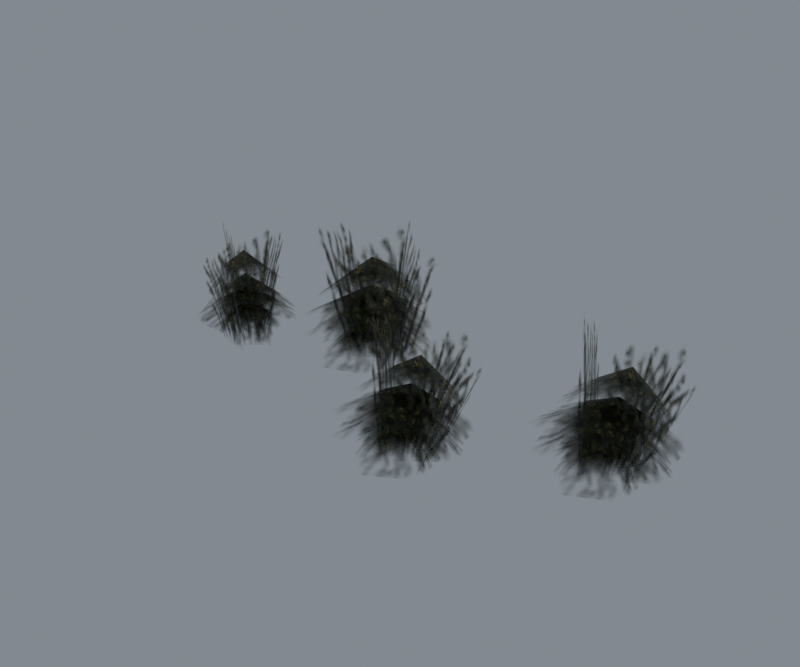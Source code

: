 # Source: reimported.blend  (saved by Blender 5.2.45; exported with 4.5.12 LTS)
import bpy
from mathutils import Matrix  # noqa: F401  (used for matrix-valued properties, if any)

bpy.ops.wm.read_factory_settings(use_empty=True)
scene = bpy.context.scene
scene.name = 'Tree09'

# ---- collections
col_collection = bpy.data.collections.new('Collection'); scene.collection.children.link(col_collection)

# ---- images (referenced by path relative to the original .blend; pixels are not part of the script)
import os
ASSET_DIR = os.environ.get("B2B_ASSET_DIR", "")  # directory of the original .blend (textures are referenced by path, not embedded)
HERE = os.path.dirname(os.path.abspath(__file__))  # packed textures are extracted next to this script under _unpacked/

def load_image(name, relpath, width, height, colorspace="sRGB"):
    """Load a texture the original file referenced (path relative to the .blend, or extracted next to this script)."""
    p = next((c for c in (os.path.join(HERE, relpath), os.path.join(ASSET_DIR, relpath)) if relpath and os.path.exists(c)), "")
    if p:
        img = bpy.data.images.load(p, check_existing=True)
        img.name = name
    else:  # same state as the original file: an image datablock whose file is absent (Cycles renders it pink)
        img = bpy.data.images.new(name, width, height)
        img.source = "FILE"
        img.filepath = "//" + (relpath or name)
    img.colorspace_settings.name = colorspace
    return img
img_tree_01_tga = load_image('tree_01.tga', '_unpacked/tree_01.368216a5.tga', 512, 512, 'sRGB')
img_tree_02_tga = load_image('tree_02.tga', '_unpacked/tree_02.d8b08f8c.tga', 512, 512, 'sRGB')

# ---- materials (node trees are filled in below, after node groups)
mat_tree_01_tga = bpy.data.materials.new('tree_01.tga')
mat_tree_01_tga.diffuse_color = (0.4629, 0.6385, 0.6304, 1.0)
mat_tree_02_tga = bpy.data.materials.new('tree_02.tga')
mat_tree_02_tga.diffuse_color = (0.7398, 0.7143, 0.4431, 1.0)

# ---- material node trees
mat_tree_01_tga.use_nodes = True; mat_tree_01_tga.node_tree.nodes.clear()
_N = mat_tree_01_tga.node_tree.nodes; _L = mat_tree_01_tga.node_tree.links
n0 = _N.new('ShaderNodeBsdfPrincipled'); n0.name = 'Principled BSDF'; n0.location = (-200, 100)
n0.inputs[10].default_value = 0.005
n1 = _N.new('ShaderNodeOutputMaterial'); n1.name = 'Material Output'; n1.location = (200, 100)
n2 = _N.new('ShaderNodeTexImage'); n2.name = 'Image Texture'; n2.location = (-600, 100)
n2.image = img_tree_01_tga
_L.new(n0.outputs[0], n1.inputs[0])
_L.new(n2.outputs[0], n0.inputs[0])
_L.new(n2.outputs[1], n0.inputs[4])
n1.is_active_output = True
mat_tree_02_tga.use_nodes = True; mat_tree_02_tga.node_tree.nodes.clear()
_N = mat_tree_02_tga.node_tree.nodes; _L = mat_tree_02_tga.node_tree.links
n0 = _N.new('ShaderNodeBsdfPrincipled'); n0.name = 'Principled BSDF'; n0.location = (-200, 100)
n0.inputs[10].default_value = 0.005
n1 = _N.new('ShaderNodeOutputMaterial'); n1.name = 'Material Output'; n1.location = (200, 100)
n2 = _N.new('ShaderNodeTexImage'); n2.name = 'Image Texture'; n2.location = (-600, 100)
n2.image = img_tree_02_tga
_L.new(n0.outputs[0], n1.inputs[0])
_L.new(n2.outputs[0], n0.inputs[0])
_L.new(n2.outputs[1], n0.inputs[4])
n1.is_active_output = True

# ---- world
world_world = bpy.data.worlds.new('World'); scene.world = world_world
world_world.use_nodes = True; world_world.node_tree.nodes.clear()
_N = world_world.node_tree.nodes; _L = world_world.node_tree.links
n0 = _N.new('ShaderNodeOutputWorld'); n0.name = 'World Output'; n0.location = (200, 100)
n1 = _N.new('ShaderNodeBackground'); n1.name = 'Background'; n1.location = (-200, 100)
n1.inputs[0].default_value = (0.32, 0.36, 0.4, 1.0)
n1.inputs[1].default_value = 0.7
_L.new(n1.outputs[0], n0.inputs[0])
n0.is_active_output = True
world_world.color = (0.05088, 0.05088, 0.05088)
world_world.sun_shadow_jitter_overblur = 0.0

# ---- meshes
me_grass04 = bpy.data.meshes.new('Grass04')
me_grass04.from_pydata([(-76.58, 37.03, 84.9), (-108.6, 51.3, 55.75), (-109.0, 9.086, 52.93), (-70.31, 1.446, 64.04), (-42.08, 25.21, 54.81), (-45.06, 64.1, 53.87), (-82.85, 72.61, 64.04), (-77.23, 36.37, 64.48), (-115.7, 62.98, 33.49), (-127.4, 13.99, 33.21), (-77.23, -6.773, 39.57), (-40.65, 14.02, 28.5), (-28.13, 51.5, 44.51), (-77.23, 79.52, 39.57), (-77.23, 36.37, 54.23), (-117.1, 50.89, 29.73), (-116.2, 2.184, 23.4), (-69.86, -5.427, 29.73), (-28.6, 22.14, 29.73), (-42.88, 65.5, 21.51), (-90.62, 88.88, 29.73), (-77.25, 36.36, 40.33), (-102.4, 58.45, 23.49), (-110.9, 26.32, 13.8), (-94.61, -4.629, 12.86), (-53.06, 13.3, 11.92), (-44.98, 45.01, 21.04), (-64.08, 73.15, 10.98), (17.6, -27.05, 69.3), (-16.06, -29.03, 45.98), (-6.409, -65.73, 49.77), (29.91, -61.18, 57.2), (47.67, -36.71, 40.77), (35.63, -4.3, 34.47), (1.632, -3.694, 45.57), (15.4, -33.04, 51.98), (-26.67, -23.62, 26.29), (-25.34, -68.76, 30.78), (23.6, -74.57, 34.15), (49.49, -49.5, 17.98), (52.65, -12.6, 27.1), (3.158, -0.02462, 25.77), (14.55, -35.09, 42.98), (-25.34, -34.76, 23.95), (-13.71, -77.36, 19.96), (28.79, -72.92, 22.98), (58.13, -39.62, 17.52), (35.12, -5.663, 10.13), (-11.25, 4.243, 19.22), (13.43, -37.22, 30.64), (-14.78, -25.26, 16.84), (-15.46, -55.55, 9.185), (5.712, -78.82, 7.021), (37.65, -53.71, 3.313), (38.01, -24.0, 10.51), (14.35, -4.072, 3.784), (124.9, 30.36, 74.82), (89.79, 30.59, 50.8), (96.49, -8.24, 55.15), (134.6, -6.557, 63.11), (155.1, 16.85, 45.41), (145.5, 51.42, 38.48), (110.3, 55.2, 49.73), (122.0, 23.74, 57.05), (79.3, 37.14, 30.49), (76.54, -9.769, 34.65), (126.7, -20.25, 38.41), (155.8, 3.479, 21.6), (162.4, 41.3, 31.19), (112.3, 58.83, 29.99), (120.9, 21.53, 47.73), (79.66, 25.52, 27.94), (87.78, -19.58, 22.85), (132.2, -18.94, 26.42), (165.7, 12.93, 21.29), (145.0, 50.34, 14.42), (97.84, 64.67, 23.64), (119.6, 19.37, 34.91), (91.5, 34.51, 20.78), (88.02, 3.442, 11.92), (107.8, -22.53, 8.921), (143.2, 0.5927, 6.022), (146.3, 31.09, 14.38), (123.7, 54.11, 8.233), (-186.5, 21.69, 65.17), (-167.1, 42.8, 40.14), (-201.4, 45.31, 32.14), (-212.1, 15.31, 43.35), (-193.7, -10.37, 43.43), (-161.5, -10.41, 47.63), (-153.1, 21.64, 53.77), (-183.1, 19.1, 48.72), (-154.7, 45.28, 21.9), (-194.3, 58.33, 17.17), (-215.8, 18.95, 24.59), (-200.8, -13.62, 21.29), (-172.0, -24.8, 39.25), (-144.5, 13.14, 32.41), (-181.7, 17.74, 40.45), (-164.4, 46.94, 17.82), (-204.6, 49.2, 10.8), (-214.7, 11.97, 18.59), (-195.0, -24.03, 23.78), (-157.7, -16.14, 17.22), (-135.0, 22.39, 22.35), (-180.2, 16.13, 29.12), (-159.0, 33.7, 14.14), (-184.9, 42.41, 4.913), (-211.8, 31.24, 5.158), (-200.1, -4.536, 7.264), (-174.5, -12.94, 15.97), (-149.6, -0.07672, 5.703), (-50.14, 34.16, 4.95), (-91.75, 69.08, 4.95), (-81.0, 81.28, 104.7), (-38.86, 46.89, 94.44), (-61.47, 11.93, 4.95), (-56.74, 66.04, 4.95), (-38.74, 66.82, 92.48), (-54.87, 1.308, 81.29), (-83.37, 57.85, 4.95), (-90.39, 21.81, 4.95), (-116.3, 21.35, 103.8), (-113.3, 53.35, 102.8), (-82.63, 30.77, 5.162), (-58.16, 55.24, 4.95), (-49.31, 46.35, 116.0), (-89.8, 5.861, 100.2), (34.98, -34.84, -2.819), (-9.123, -13.91, 0.7703), (4.112, 13.92, 71.89), (48.33, -8.263, 67.63), (30.15, -56.81, -2.903), (22.01, -8.569, -1.369), (43.17, 7.397, 60.36), (44.94, -53.08, 71.66), (0.7074, -21.78, -0.0928), (2.763, -54.79, -0.8897), (-10.62, -41.25, 97.71), (-16.48, -15.48, 85.84), (7.496, -45.22, -0.8442), (23.22, -18.3, -1.647), (41.38, -3.466, 85.77), (15.74, -49.75, 94.42), (142.2, 20.6, 0.359), (98.52, 46.23, 4.819), (114.5, 73.86, 74.83), (158.4, 47.0, 71.85), (135.2, -1.658, -0.7011), (131.3, 48.93, 2.954), (154.3, 63.25, 63.5), (151.0, 1.132, 78.3), (108.0, 37.21, 3.621), (107.0, 2.91, 1.368), (94.82, 19.87, 105.5), (90.81, 46.21, 91.49), (112.8, 12.36, 1.852), (131.6, 38.76, 2.247), (151.7, 53.61, 89.98), (121.3, 8.551, 102.4), (-183.1, -8.976, 1.538), (-151.0, 22.72, -1.594), (-156.6, 27.59, 92.73), (-184.4, -7.631, 81.25), (-200.7, 2.141, 1.369), (-156.2, -6.006, 0.474), (-168.1, -8.868, 84.73), (-216.3, 5.006, 57.54), (-160.9, 16.67, -0.873), (-190.3, 25.3, -0.4986), (-199.7, 57.72, 68.43), (-174.8, 54.17, 77.52), (-183.4, 18.19, -0.0771), (-165.0, -3.988, 0.6254), (-190.4, 5.383, 97.02), (-213.5, 36.15, 66.11)], [], [(0, 1, 2), (0, 2, 3), (0, 3, 4), (0, 4, 5), (0, 5, 6), (0, 6, 1), (7, 8, 9), (7, 9, 10), (7, 10, 11), (7, 11, 12), (7, 12, 13), (7, 13, 8), (14, 15, 16), (14, 16, 17), (14, 17, 18), (14, 18, 19), (14, 19, 20), (14, 20, 15), (21, 22, 23), (21, 23, 24), (21, 24, 25), (21, 25, 26), (21, 26, 27), (21, 27, 22), (28, 29, 30), (28, 30, 31), (28, 31, 32), (28, 32, 33), (28, 33, 34), (28, 34, 29), (35, 36, 37), (35, 37, 38), (35, 38, 39), (35, 39, 40), (35, 40, 41), (35, 41, 36), (42, 43, 44), (42, 44, 45), (42, 45, 46), (42, 46, 47), (42, 47, 48), (42, 48, 43), (49, 50, 51), (49, 51, 52), (49, 52, 53), (49, 53, 54), (49, 54, 55), (49, 55, 50), (56, 57, 58), (56, 58, 59), (56, 59, 60), (56, 60, 61), (56, 61, 62), (56, 62, 57), (63, 64, 65), (63, 65, 66), (63, 66, 67), (63, 67, 68), (63, 68, 69), (63, 69, 64), (70, 71, 72), (70, 72, 73), (70, 73, 74), (70, 74, 75), (70, 75, 76), (70, 76, 71), (77, 78, 79), (77, 79, 80), (77, 80, 81), (77, 81, 82), (77, 82, 83), (77, 83, 78), (84, 85, 86), (84, 86, 87), (84, 87, 88), (84, 88, 89), (84, 89, 90), (84, 90, 85), (91, 92, 93), (91, 93, 94), (91, 94, 95), (91, 95, 96), (91, 96, 97), (91, 97, 92), (98, 99, 100), (98, 100, 101), (98, 101, 102), (98, 102, 103), (98, 103, 104), (98, 104, 99), (105, 106, 107), (105, 107, 108), (105, 108, 109), (105, 109, 110), (105, 110, 111), (105, 111, 106), (112, 113, 114), (114, 115, 112), (116, 117, 118), (118, 119, 116), (120, 121, 122), (122, 123, 120), (124, 125, 126), (126, 127, 124), (128, 129, 130), (130, 131, 128), (132, 133, 134), (134, 135, 132), (136, 137, 138), (138, 139, 136), (140, 141, 142), (142, 143, 140), (144, 145, 146), (146, 147, 144), (148, 149, 150), (150, 151, 148), (152, 153, 154), (154, 155, 152), (156, 157, 158), (158, 159, 156), (160, 161, 162), (162, 163, 160), (164, 165, 166), (166, 167, 164), (168, 169, 170), (170, 171, 168), (172, 173, 174), (174, 175, 172)])
me_grass04.polygons.foreach_set('use_smooth', [True] * 128)
me_grass04.polygons.foreach_set('material_index', [0, 0, 0, 0, 0, 0, 0, 0, 0, 0, 0, 0, 0, 0, 0, 0, 0, 0, 0, 0, 0, 0, 0, 0, 0, 0, 0, 0, 0, 0, 0, 0, 0, 0, 0, 0, 0, 0, 0, 0, 0, 0, 0, 0, 0, 0, 0, 0, 0, 0, 0, 0, 0, 0, 0, 0, 0, 0, 0, 0, 0, 0, 0, 0, 0, 0, 0, 0, 0, 0, 0, 0, 0, 0, 0, 0, 0, 0, 0, 0, 0, 0, 0, 0, 0, 0, 0, 0, 0, 0, 0, 0, 0, 0, 0, 0, 1, 1, 1, 1, 1, 1, 1, 1, 1, 1, 1, 1, 1, 1, 1, 1, 1, 1, 1, 1, 1, 1, 1, 1, 1, 1, 1, 1, 1, 1, 1, 1])
_uv = me_grass04.uv_layers.new(name='Float2')
_uv.uv.foreach_set('vector', [0.5, 0.5, 0.5, 0.9995, 0.0005, 0.7498, 0.5, 0.5, 0.0005, 0.7498, 0.0005, 0.2502, 0.5, 0.5, 0.0005, 0.2502, 0.5, 0.0005, 0.5, 0.5, 0.5, 0.0005, 0.9995, 0.2502, 0.5, 0.5, 0.9995, 0.2502, 0.9995, 0.7498, 0.5, 0.5, 0.9995, 0.7498, 0.5, 0.9995, 0.5, 0.5, 0.5, 0.9995, 0.0005, 0.7498, 0.5, 0.5, 0.0005, 0.7498, 0.0005, 0.2502, 0.5, 0.5, 0.0005, 0.2502, 0.5, 0.0005, 0.5, 0.5, 0.5, 0.0005, 0.9995, 0.2502, 0.5, 0.5, 0.9995, 0.2502, 0.9995, 0.7498, 0.5, 0.5, 0.9995, 0.7498, 0.5, 0.9995, 0.5, 0.5, 0.5, 0.9995, 0.0005, 0.7498, 0.5, 0.5, 0.0005, 0.7498, 0.0005, 0.2502, 0.5, 0.5, 0.0005, 0.2502, 0.5, 0.0005, 0.5, 0.5, 0.5, 0.0005, 0.9995, 0.2502, 0.5, 0.5, 0.9995, 0.2502, 0.9995, 0.7498, 0.5, 0.5, 0.9995, 0.7498, 0.5, 0.9995, 0.5, 0.5, 0.5, 0.9995, 0.0005, 0.7498, 0.5, 0.5, 0.0005, 0.7498, 0.0005, 0.2502, 0.5, 0.5, 0.0005, 0.2502, 0.5, 0.0005, 0.5, 0.5, 0.5, 0.0005, 0.9995, 0.2502, 0.5, 0.5, 0.9995, 0.2502, 0.9995, 0.7498, 0.5, 0.5, 0.9995, 0.7498, 0.5, 0.9995, 0.5, 0.5, 0.5, 0.9995, 0.0005, 0.7498, 0.5, 0.5, 0.0005, 0.7498, 0.0005, 0.2502, 0.5, 0.5, 0.0005, 0.2502, 0.5, 0.0005, 0.5, 0.5, 0.5, 0.0005, 0.9995, 0.2502, 0.5, 0.5, 0.9995, 0.2502, 0.9995, 0.7498, 0.5, 0.5, 0.9995, 0.7498, 0.5, 0.9995, 0.5, 0.5, 0.5, 0.9995, 0.0005, 0.7498, 0.5, 0.5, 0.0005, 0.7498, 0.0005, 0.2502, 0.5, 0.5, 0.0005, 0.2502, 0.5, 0.0005, 0.5, 0.5, 0.5, 0.0005, 0.9995, 0.2502, 0.5, 0.5, 0.9995, 0.2502, 0.9995, 0.7498, 0.5, 0.5, 0.9995, 0.7498, 0.5, 0.9995, 0.5, 0.5, 0.5, 0.9995, 0.0005, 0.7498, 0.5, 0.5, 0.0005, 0.7498, 0.0005, 0.2502, 0.5, 0.5, 0.0005, 0.2502, 0.5, 0.0005, 0.5, 0.5, 0.5, 0.0005, 0.9995, 0.2502, 0.5, 0.5, 0.9995, 0.2502, 0.9995, 0.7498, 0.5, 0.5, 0.9995, 0.7498, 0.5, 0.9995, 0.5, 0.5, 0.5, 0.9995, 0.0005, 0.7498, 0.5, 0.5, 0.0005, 0.7498, 0.0005, 0.2502, 0.5, 0.5, 0.0005, 0.2502, 0.5, 0.0005, 0.5, 0.5, 0.5, 0.0005, 0.9995, 0.2502, 0.5, 0.5, 0.9995, 0.2502, 0.9995, 0.7498, 0.5, 0.5, 0.9995, 0.7498, 0.5, 0.9995, 0.5, 0.5, 0.5, 0.9995, 0.0005, 0.7498, 0.5, 0.5, 0.0005, 0.7498, 0.0005, 0.2502, 0.5, 0.5, 0.0005, 0.2502, 0.5, 0.0005, 0.5, 0.5, 0.5, 0.0005, 0.9995, 0.2502, 0.5, 0.5, 0.9995, 0.2502, 0.9995, 0.7498, 0.5, 0.5, 0.9995, 0.7498, 0.5, 0.9995, 0.5, 0.5, 0.5, 0.9995, 0.0005, 0.7498, 0.5, 0.5, 0.0005, 0.7498, 0.0005, 0.2502, 0.5, 0.5, 0.0005, 0.2502, 0.5, 0.0005, 0.5, 0.5, 0.5, 0.0005, 0.9995, 0.2502, 0.5, 0.5, 0.9995, 0.2502, 0.9995, 0.7498, 0.5, 0.5, 0.9995, 0.7498, 0.5, 0.9995, 0.5, 0.5, 0.5, 0.9995, 0.0005, 0.7498, 0.5, 0.5, 0.0005, 0.7498, 0.0005, 0.2502, 0.5, 0.5, 0.0005, 0.2502, 0.5, 0.0005, 0.5, 0.5, 0.5, 0.0005, 0.9995, 0.2502, 0.5, 0.5, 0.9995, 0.2502, 0.9995, 0.7498, 0.5, 0.5, 0.9995, 0.7498, 0.5, 0.9995, 0.5, 0.5, 0.5, 0.9995, 0.0005, 0.7498, 0.5, 0.5, 0.0005, 0.7498, 0.0005, 0.2502, 0.5, 0.5, 0.0005, 0.2502, 0.5, 0.0005, 0.5, 0.5, 0.5, 0.0005, 0.9995, 0.2502, 0.5, 0.5, 0.9995, 0.2502, 0.9995, 0.7498, 0.5, 0.5, 0.9995, 0.7498, 0.5, 0.9995, 0.5, 0.5, 0.5, 0.9995, 0.0005, 0.7498, 0.5, 0.5, 0.0005, 0.7498, 0.0005, 0.2502, 0.5, 0.5, 0.0005, 0.2502, 0.5, 0.0005, 0.5, 0.5, 0.5, 0.0005, 0.9995, 0.2502, 0.5, 0.5, 0.9995, 0.2502, 0.9995, 0.7498, 0.5, 0.5, 0.9995, 0.7498, 0.5, 0.9995, 0.5, 0.5, 0.5, 0.9995, 0.0005, 0.7498, 0.5, 0.5, 0.0005, 0.7498, 0.0005, 0.2502, 0.5, 0.5, 0.0005, 0.2502, 0.5, 0.0005, 0.5, 0.5, 0.5, 0.0005, 0.9995, 0.2502, 0.5, 0.5, 0.9995, 0.2502, 0.9995, 0.7498, 0.5, 0.5, 0.9995, 0.7498, 0.5, 0.9995, 0.5, 0.5, 0.5, 0.9995, 0.0005, 0.7498, 0.5, 0.5, 0.0005, 0.7498, 0.0005, 0.2502, 0.5, 0.5, 0.0005, 0.2502, 0.5, 0.0005, 0.5, 0.5, 0.5, 0.0005, 0.9995, 0.2502, 0.5, 0.5, 0.9995, 0.2502, 0.9995, 0.7498, 0.5, 0.5, 0.9995, 0.7498, 0.5, 0.9995, 0.5, 0.5, 0.5, 0.9995, 0.0005, 0.7498, 0.5, 0.5, 0.0005, 0.7498, 0.0005, 0.2502, 0.5, 0.5, 0.0005, 0.2502, 0.5, 0.0005, 0.5, 0.5, 0.5, 0.0005, 0.9995, 0.2502, 0.5, 0.5, 0.9995, 0.2502, 0.9995, 0.7498, 0.5, 0.5, 0.9995, 0.7498, 0.5, 0.9995, 0.0005, 0.0005, 0.9995, 0.0005, 0.9995, 0.9995, 0.9995, 0.9995, 0.0005, 0.9995, 0.0005, 0.0005, 0.0005, 0.0005, 0.9995, 0.0005, 0.9995, 0.9995, 0.9995, 0.9995, 0.0005, 0.9995, 0.0005, 0.0005, 0.0005, 0.0005, 0.9995, 0.0005, 0.9995, 0.9995, 0.9995, 0.9995, 0.0005, 0.9995, 0.0005, 0.0005, 0.0005, 0.0005, 0.9995, 0.0005, 0.9995, 0.9995, 0.9995, 0.9995, 0.0005, 0.9995, 0.0005, 0.0005, 0.0005, 0.0005, 0.9995, 0.0005, 0.9995, 0.9995, 0.9995, 0.9995, 0.0005, 0.9995, 0.0005, 0.0005, 0.0005, 0.0005, 0.9995, 0.0005, 0.9995, 0.9995, 0.9995, 0.9995, 0.0005, 0.9995, 0.0005, 0.0005, 0.0005, 0.0005, 0.9995, 0.0005, 0.9995, 0.9995, 0.9995, 0.9995, 0.0005, 0.9995, 0.0005, 0.0005, 0.0005, 0.0005, 0.9995, 0.0005, 0.9995, 0.9995, 0.9995, 0.9995, 0.0005, 0.9995, 0.0005, 0.0005, 0.0005, 0.0005, 0.9995, 0.0005, 0.9995, 0.9995, 0.9995, 0.9995, 0.0005, 0.9995, 0.0005, 0.0005, 0.0005, 0.0005, 0.9995, 0.0005, 0.9995, 0.9995, 0.9995, 0.9995, 0.0005, 0.9995, 0.0005, 0.0005, 0.0005, 0.0005, 0.9995, 0.0005, 0.9995, 0.9995, 0.9995, 0.9995, 0.0005, 0.9995, 0.0005, 0.0005, 0.0005, 0.0005, 0.9995, 0.0005, 0.9995, 0.9995, 0.9995, 0.9995, 0.0005, 0.9995, 0.0005, 0.0005, 0.0005, 0.0005, 0.9995, 0.0005, 0.9995, 0.9995, 0.9995, 0.9995, 0.0005, 0.9995, 0.0005, 0.0005, 0.0005, 0.0005, 0.9995, 0.0005, 0.9995, 0.9995, 0.9995, 0.9995, 0.0005, 0.9995, 0.0005, 0.0005, 0.0005, 0.0005, 0.9995, 0.0005, 0.9995, 0.9995, 0.9995, 0.9995, 0.0005, 0.9995, 0.0005, 0.0005, 0.0005, 0.0005, 0.9995, 0.0005, 0.9995, 0.9995, 0.9995, 0.9995, 0.0005, 0.9995, 0.0005, 0.0005])
me_grass04.materials.append(mat_tree_01_tga)
me_grass04.materials.append(mat_tree_02_tga)
me_grass04.update()
me_grass04.normals_split_custom_set([tuple(v) for v in zip(*[iter([-0.001716, 0.006237, 1.0, -0.6249, 0.1588, 0.7644, -0.5303, -0.295, 0.7949, -0.001716, 0.006237, 1.0, -0.5303, -0.295, 0.7949, 0.1202, -0.4862, 0.8655, -0.001716, 0.006237, 1.0, 0.1202, -0.4862, 0.8655, 0.622, -0.1443, 0.7696, -0.001716, 0.006237, 1.0, 0.622, -0.1443, 0.7696, 0.5206, 0.3072, 0.7966, -0.001716, 0.006237, 1.0, 0.5206, 0.3072, 0.7966, -0.1167, 0.4869, 0.8656, -0.001716, 0.006237, 1.0, -0.1167, 0.4869, 0.8656, -0.6249, 0.1588, 0.7644, -0.0151, -0.06139, 0.998, -0.4587, 0.3079, 0.8335, -0.4597, -0.1833, 0.869, -0.0151, -0.06139, 0.998, -0.4597, -0.1833, 0.869, 0.0964, -0.4977, 0.862, -0.0151, -0.06139, 0.998, 0.0964, -0.4977, 0.862, 0.4662, -0.4566, 0.7577, -0.0151, -0.06139, 0.998, 0.4662, -0.4566, 0.7577, 0.3741, 0.009605, 0.9273, -0.0151, -0.06139, 0.998, 0.3741, 0.009605, 0.9273, -0.07142, 0.4987, 0.8638, -0.0151, -0.06139, 0.998, -0.07142, 0.4987, 0.8638, -0.4587, 0.3079, 0.8335, -0.001421, -0.0007927, 1.0, -0.4974, 0.08995, 0.8628, -0.389, -0.3319, 0.8594, -0.001421, -0.0007927, 1.0, -0.389, -0.3319, 0.8594, 0.05031, -0.4985, 0.8654, -0.001421, -0.0007927, 1.0, 0.05031, -0.4985, 0.8654, 0.4328, -0.06881, 0.8989, -0.001421, -0.0007927, 1.0, 0.4328, -0.06881, 0.8989, 0.4358, 0.3946, 0.8089, -0.001421, -0.0007927, 1.0, 0.4358, 0.3946, 0.8089, -0.02892, 0.4166, 0.9086, -0.001421, -0.0007927, 1.0, -0.02892, 0.4166, 0.9086, -0.4974, 0.08995, 0.8628, 0.0107, -0.0483, 0.9988, -0.33, 0.3051, 0.8933, -0.571, -0.1935, 0.7978, 0.0107, -0.0483, 0.9988, -0.571, -0.1935, 0.7978, -0.1391, -0.5099, 0.8489, 0.0107, -0.0483, 0.9988, -0.1391, -0.5099, 0.8489, 0.422, -0.494, 0.7602, 0.0107, -0.0483, 0.9988, 0.422, -0.494, 0.7602, 0.4941, 0.08589, 0.8652, 0.0107, -0.0483, 0.9988, 0.4941, 0.08589, 0.8652, 0.1799, 0.5733, 0.7993, 0.0107, -0.0483, 0.9988, 0.1799, 0.5733, 0.7993, -0.33, 0.3051, 0.8933, 0.07681, 0.2365, 0.9686, -0.5681, 0.167, 0.8058, -0.3665, -0.228, 0.902, 0.07681, 0.2365, 0.9686, -0.3665, -0.228, 0.902, 0.3078, -0.2172, 0.9263, 0.07681, 0.2365, 0.9686, 0.3078, -0.2172, 0.9263, 0.7071, 0.1877, 0.6817, 0.07681, 0.2365, 0.9686, 0.7071, 0.1877, 0.6817, 0.4791, 0.6004, 0.6403, 0.07681, 0.2365, 0.9686, 0.4791, 0.6004, 0.6403, -0.1809, 0.6372, 0.7492, 0.07681, 0.2365, 0.9686, -0.1809, 0.6372, 0.7492, -0.5681, 0.167, 0.8058, 0.08819, 0.07662, 0.9932, -0.4517, 0.2866, 0.8449, -0.326, -0.1789, 0.9283, 0.08819, 0.07662, 0.9932, -0.326, -0.1789, 0.9283, 0.2922, -0.3279, 0.8984, 0.08819, 0.07662, 0.9932, 0.2922, -0.3279, 0.8984, 0.6363, -0.2136, 0.7413, 0.08819, 0.07662, 0.9932, 0.6363, -0.2136, 0.7413, 0.4461, 0.2375, 0.8629, 0.08819, 0.07662, 0.9932, 0.4461, 0.2375, 0.8629, -0.1185, 0.5901, 0.7986, 0.08819, 0.07662, 0.9932, -0.1185, 0.5901, 0.7986, -0.4517, 0.2866, 0.8449, 0.074, 0.0847, 0.9937, -0.4301, 0.02943, 0.9023, -0.2254, -0.3456, 0.9109, 0.074, 0.0847, 0.9937, -0.2254, -0.3456, 0.9109, 0.2335, -0.3843, 0.8932, 0.074, 0.0847, 0.9937, 0.2335, -0.3843, 0.8932, 0.51, 0.1151, 0.8524, 0.074, 0.0847, 0.9937, 0.51, 0.1151, 0.8524, 0.3804, 0.5576, 0.7378, 0.074, 0.0847, 0.9937, 0.3804, 0.5576, 0.7378, -0.0751, 0.479, 0.8746, 0.074, 0.0847, 0.9937, -0.0751, 0.479, 0.8746, -0.4301, 0.02943, 0.9023, 0.1019, -0.014, 0.9947, -0.3428, 0.2395, 0.9084, -0.4339, -0.3075, 0.8469, 0.1019, -0.014, 0.9947, -0.4339, -0.3075, 0.8469, 0.06272, -0.5016, 0.8628, 0.1019, -0.014, 0.9947, 0.06272, -0.5016, 0.8628, 0.5886, -0.3461, 0.7306, 0.1019, -0.014, 0.9947, 0.5886, -0.3461, 0.7306, 0.5388, 0.2316, 0.81, 0.1019, -0.014, 0.9947, 0.5388, 0.2316, 0.81, 0.0918, 0.6254, 0.7749, 0.1019, -0.014, 0.9947, 0.0918, 0.6254, 0.7749, -0.3428, 0.2395, 0.9084, 0.0971, 0.2485, 0.9638, -0.5481, 0.2294, 0.8043, -0.3844, -0.1785, 0.9057, 0.0971, 0.2485, 0.9638, -0.3844, -0.1785, 0.9057, 0.2867, -0.2209, 0.9322, 0.0971, 0.2485, 0.9638, 0.2867, -0.2209, 0.9322, 0.7228, 0.1386, 0.677, 0.0971, 0.2485, 0.9638, 0.7228, 0.1386, 0.677, 0.5284, 0.5699, 0.6293, 0.0971, 0.2485, 0.9638, 0.5284, 0.5699, 0.6293, -0.127, 0.667, 0.7342, 0.0971, 0.2485, 0.9638, -0.127, 0.667, 0.7342, -0.5481, 0.2294, 0.8043, 0.0943, 0.06592, 0.9934, -0.4257, 0.3202, 0.8463, -0.3426, -0.1543, 0.9267, 0.0943, 0.06592, 0.9934, -0.3426, -0.1543, 0.9267, 0.2607, -0.3532, 0.8985, 0.0943, 0.06592, 0.9934, 0.2607, -0.3532, 0.8985, 0.6155, -0.2701, 0.7404, 0.0943, 0.06592, 0.9934, 0.6155, -0.2701, 0.7404, 0.467, 0.1964, 0.8622, 0.0943, 0.06592, 0.9934, 0.467, 0.1964, 0.8622, -0.0649, 0.5981, 0.7988, 0.0943, 0.06592, 0.9934, -0.0649, 0.5981, 0.7988, -0.4257, 0.3202, 0.8463, 0.0768, 0.0624, 0.9951, -0.4279, 0.05147, 0.9024, -0.2591, -0.3387, 0.9045, 0.0768, 0.0624, 0.9951, -0.2591, -0.3387, 0.9045, 0.1926, -0.4147, 0.8893, 0.0768, 0.0624, 0.9951, 0.1926, -0.4147, 0.8893, 0.516, 0.05501, 0.8548, 0.0768, 0.0624, 0.9951, 0.516, 0.05501, 0.8548, 0.4252, 0.5096, 0.748, 0.0768, 0.0624, 0.9951, 0.4252, 0.5096, 0.748, -0.03799, 0.4717, 0.8809, 0.0768, 0.0624, 0.9951, -0.03799, 0.4717, 0.8809, -0.4279, 0.05147, 0.9024, 0.0956, -0.05219, 0.9941, -0.3284, 0.243, 0.9128, -0.4624, -0.2922, 0.8371, 0.0956, -0.05219, 0.9941, -0.4624, -0.2922, 0.8371, 0.01359, -0.5298, 0.848, 0.0956, -0.05219, 0.9941, 0.01359, -0.5298, 0.848, 0.5508, -0.418, 0.7224, 0.0956, -0.05219, 0.9941, 0.5508, -0.418, 0.7224, 0.5571, 0.1577, 0.8154, 0.0956, -0.05219, 0.9941, 0.5571, 0.1577, 0.8154, 0.1439, 0.5919, 0.7931, 0.0956, -0.05219, 0.9941, 0.1439, 0.5919, 0.7931, -0.3284, 0.243, 0.9128, -0.1779, 0.154, 0.9719, 0.08518, 0.7282, 0.6801, -0.3827, 0.6616, 0.6449, -0.1779, 0.154, 0.9719, -0.3827, 0.6616, 0.6449, -0.6551, 0.0407, 0.7545, -0.1779, 0.154, 0.9719, -0.6551, 0.0407, 0.7545, -0.335, -0.4762, 0.813, -0.1779, 0.154, 0.9719, -0.335, -0.4762, 0.813, 0.1046, -0.4127, 0.9049, -0.1779, 0.154, 0.9719, 0.1046, -0.4127, 0.9049, 0.3156, 0.2132, 0.9246, -0.1779, 0.154, 0.9719, 0.3156, 0.2132, 0.9246, 0.08518, 0.7282, 0.6801, -0.1612, 0.1489, 0.9756, 0.2701, 0.5304, 0.8036, -0.2223, 0.5718, 0.7897, -0.1612, 0.1489, 0.9756, -0.2223, 0.5718, 0.7897, -0.5941, 0.05148, 0.8027, -0.1612, 0.1489, 0.9756, -0.5941, 0.05148, 0.8027, -0.5735, -0.3224, 0.7531, -0.1612, 0.1489, 0.9756, -0.5735, -0.3224, 0.7531, -0.1234, -0.239, 0.9631, -0.1612, 0.1489, 0.9756, -0.1234, -0.239, 0.9631, 0.4046, 0.1522, 0.9018, -0.1612, 0.1489, 0.9756, 0.4046, 0.1522, 0.9018, 0.2701, 0.5304, 0.8036, -0.05949, 0.1037, 0.9928, 0.09119, 0.5758, 0.8125, -0.3435, 0.4993, 0.7954, -0.05949, 0.1037, 0.9928, -0.3435, 0.4993, 0.7954, -0.56, 0.0755, 0.8251, -0.05949, 0.1037, 0.9928, -0.56, 0.0755, 0.8251, -0.1539, -0.3234, 0.9337, -0.05949, 0.1037, 0.9928, -0.1539, -0.3234, 0.9337, 0.3077, -0.3801, 0.8723, -0.05949, 0.1037, 0.9928, 0.3077, -0.3801, 0.8723, 0.3533, 0.08188, 0.9319, -0.05949, 0.1037, 0.9928, 0.3533, 0.08188, 0.9319, 0.09119, 0.5758, 0.8125, -0.0582, 0.08193, 0.9949, 0.3178, 0.3633, 0.8758, -0.1466, 0.6561, 0.7403, -0.0582, 0.08193, 0.9949, -0.1466, 0.6561, 0.7403, -0.5028, 0.2584, 0.8249, -0.0582, 0.08193, 0.9949, -0.5028, 0.2584, 0.8249, -0.5397, -0.3095, 0.7829, -0.0582, 0.08193, 0.9949, -0.5397, -0.3095, 0.7829, 0.03952, -0.4052, 0.9134, -0.0582, 0.08193, 0.9949, 0.03952, -0.4052, 0.9134, 0.5457, -0.158, 0.823, -0.0582, 0.08193, 0.9949, 0.5457, -0.158, 0.823, 0.3178, 0.3633, 0.8758, 0.6143, 0.7698, -0.1736, 0.6344, 0.7561, -0.1609, 0.6143, 0.7698, -0.1736, 0.6143, 0.7698, -0.1736, 0.5937, 0.7829, -0.1861, 0.6143, 0.7698, -0.1736, 0.9756, -0.1527, -0.1576, 0.9761, -0.0854, -0.2, 0.9756, -0.1527, -0.1576, 0.9756, -0.1527, -0.1576, 0.969, -0.2191, -0.1143, 0.9756, -0.1527, -0.1576, -0.954, 0.1332, -0.2685, -0.9508, 0.1853, -0.2482, -0.954, 0.1332, -0.2685, -0.954, 0.1332, -0.2685, -0.9542, 0.08061, -0.288, -0.954, 0.1332, -0.2685, 0.7138, -0.6904, -0.1176, 0.7021, -0.7031, -0.1123, 0.7138, -0.6904, -0.1176, 0.7138, -0.6904, -0.1176, 0.7252, -0.6775, -0.1228, 0.7138, -0.6904, -0.1176, 0.3749, 0.8396, -0.3931, 0.3668, 0.8411, -0.3975, 0.3749, 0.8396, -0.3931, 0.3749, 0.8396, -0.3931, 0.383, 0.838, -0.3887, 0.3749, 0.8396, -0.3931, 0.9572, 0.08001, -0.2782, 0.9188, 0.1664, -0.358, 0.9572, 0.07998, -0.2782, 0.9572, 0.07998, -0.2782, 0.9809, -0.007635, -0.1941, 0.9572, 0.08001, -0.2782, -0.9732, -0.176, -0.1478, -0.9903, -0.05861, -0.1264, -0.9732, -0.176, -0.1478, -0.9732, -0.176, -0.1478, -0.9421, -0.2909, -0.167, -0.9732, -0.176, -0.1478, 0.8605, -0.5004, -0.09531, 0.8585, -0.5043, -0.09267, 0.8606, -0.5003, -0.09542, 0.8606, -0.5003, -0.09542, 0.8626, -0.4962, -0.09821, 0.8605, -0.5004, -0.09531, 0.444, 0.7989, -0.4057, 0.4285, 0.8029, -0.4144, 0.444, 0.7989, -0.4057, 0.444, 0.7989, -0.4057, 0.4594, 0.7946, -0.3969, 0.444, 0.7989, -0.4057, 0.9583, 0.0004393, -0.2857, 0.9221, 0.09852, -0.3741, 0.9583, 0.0004018, -0.2857, 0.9583, 0.0004018, -0.2857, 0.9765, -0.09764, -0.192, 0.9583, 0.0004393, -0.2857, -0.9846, -0.09961, -0.144, -0.9919, 0.03567, -0.1219, -0.9845, -0.0997, -0.144, -0.9845, -0.0997, -0.144, -0.9586, -0.2332, -0.1633, -0.9846, -0.09961, -0.144, 0.8128, -0.5757, -0.08947, 0.8119, -0.577, -0.08848, 0.8129, -0.5754, -0.08963, 0.8129, -0.5754, -0.08963, 0.8139, -0.5739, -0.09081, 0.8128, -0.5757, -0.08947, 0.7439, -0.6663, 0.051, 0.7041, -0.7058, 0.07842, 0.7439, -0.6663, 0.05099, 0.7439, -0.6663, 0.05099, 0.7809, -0.6242, 0.02339, 0.7439, -0.6663, 0.051, -0.2228, -0.974, -0.04171, -0.1809, -0.9817, -0.05903, -0.2228, -0.974, -0.0417, -0.2228, -0.974, -0.0417, -0.2643, -0.9641, -0.02419, -0.2228, -0.974, -0.04171, 0.2601, 0.8876, -0.3802, 0.2562, 0.8877, -0.3825, 0.2601, 0.8876, -0.3802, 0.2601, 0.8876, -0.3802, 0.264, 0.8874, -0.3779, 0.2601, 0.8876, -0.3802, -0.7396, -0.6583, -0.1399, -0.7598, -0.6352, -0.1383, -0.7396, -0.6583, -0.1399, -0.7396, -0.6583, -0.1399, -0.7186, -0.6809, -0.1414, -0.7396, -0.6583, -0.1399])] * 3)])
arm_grass04_skeleton = bpy.data.armatures.new('Grass04_skeleton')  # bones are not reproduced

# ---- objects
ob_grass04_skeleton = bpy.data.objects.new('Grass04_skeleton', arm_grass04_skeleton)
ob_grass04 = bpy.data.objects.new('Grass04', me_grass04)

# ---- transforms, parenting, visibility, modifiers, constraints
ob_grass04_skeleton.location = (0.0, 0.0, 0.0)
ob_grass04_skeleton.show_in_front = True
ob_grass04.parent = ob_grass04_skeleton
ob_grass04.location = (0.0, 0.0, 0.0)
_vg = ob_grass04.vertex_groups.new(name='Sphere04')
_vg.add([0, 1, 2, 3, 4, 5, 6, 7, 8, 9, 10, 11, 12, 13, 14, 15, 16, 17, 18, 19, 20, 21, 22, 23, 24, 25, 26, 27, 112, 113, 114, 115, 116, 117, 118, 119, 120, 121, 122, 123, 124, 125, 126, 127], 1.0, 'REPLACE')
_vg = ob_grass04.vertex_groups.new(name='Sphere05')
_vg.add([28, 29, 30, 31, 32, 33, 34, 35, 36, 37, 38, 39, 40, 41, 42, 43, 44, 45, 46, 47, 48, 49, 50, 51, 52, 53, 54, 55, 128, 129, 130, 131, 132, 133, 134, 135, 136, 137, 138, 139, 140, 141, 142, 143], 1.0, 'REPLACE')
_vg = ob_grass04.vertex_groups.new(name='Sphere06')
_vg.add([56, 57, 58, 59, 60, 61, 62, 63, 64, 65, 66, 67, 68, 69, 70, 71, 72, 73, 74, 75, 76, 77, 78, 79, 80, 81, 82, 83, 144, 145, 146, 147, 148, 149, 150, 151, 152, 153, 154, 155, 156, 157, 158, 159], 1.0, 'REPLACE')
_vg = ob_grass04.vertex_groups.new(name='Sphere07')
_vg.add([84, 85, 86, 87, 88, 89, 90, 91, 92, 93, 94, 95, 96, 97, 98, 99, 100, 101, 102, 103, 104, 105, 106, 107, 108, 109, 110, 111, 160, 161, 162, 163, 164, 165, 166, 167, 168, 169, 170, 171, 172, 173, 174, 175], 1.0, 'REPLACE')
_m = ob_grass04.modifiers.new('Armature', 'ARMATURE')
_m.object = ob_grass04_skeleton

# ---- collection membership
scene.collection.objects.link(ob_grass04_skeleton)
scene.collection.objects.link(ob_grass04)

# ---- scene / render settings (as saved in the file)
scene.frame_start = 0; scene.frame_end = 0; scene.frame_set(0)
scene.render.engine = 'CYCLES'
scene.render.resolution_x = 840
scene.render.resolution_y = 700
scene.render.film_transparent = True
scene.render.bake_bias = 0.0
scene.render.bake_samples = 0
scene.render.compositor_device = 'GPU'
scene.cycles.samples = 16
scene.eevee.use_volume_custom_range = False
scene.eevee.fast_gi_thickness_near = 0.1
scene.eevee.fast_gi_thickness_far = 0.0
scene.eevee.ray_tracing_options.screen_trace_thickness = 0.1
scene.view_settings.view_transform = 'Standard'
bpy.context.view_layer.update()

# ---- added for rendering (the .blend has no active camera): camera
cam_auto = bpy.data.cameras.new('AutoCamera')
cam_auto.lens = 50.0
cam_auto.sensor_width = 36.0
cam_auto.clip_end = 7042.73
ob_auto_camera = bpy.data.objects.new('AutoCamera', cam_auto)
scene.collection.objects.link(ob_auto_camera)
ob_auto_camera.location = (375.99, -476.523, 377.574)
ob_auto_camera.rotation_euler = (1.09748, -7.21219e-08, 0.694738)
scene.camera = ob_auto_camera
bpy.context.view_layer.update()
